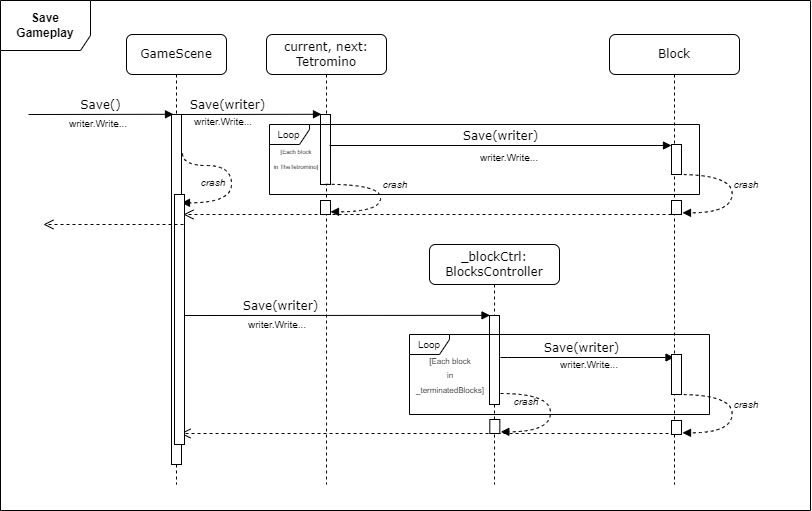

The diagram above was exported from draw.io. Its source (the exported page's mxGraphModel, read from the mxfile embedded in the PNG):
<mxGraphModel dx="1049" dy="652" grid="1" gridSize="10" guides="1" tooltips="1" connect="1" arrows="1" fold="1" page="1" pageScale="1" pageWidth="1100" pageHeight="850" background="none" math="0" shadow="0">
  <root>
    <mxCell id="0" />
    <mxCell id="1" parent="0" />
    <mxCell id="7baba1c4bc27f4b0-2" value="current, next:&lt;br&gt;Tetromino" style="shape=umlLifeline;perimeter=lifelinePerimeter;whiteSpace=wrap;html=1;container=1;collapsible=0;recursiveResize=0;outlineConnect=0;rounded=1;shadow=0;comic=0;labelBackgroundColor=none;strokeWidth=1;fontFamily=Verdana;fontSize=12;align=center;" parent="1" vertex="1">
      <mxGeometry x="276" y="104" width="120" height="450" as="geometry" />
    </mxCell>
    <mxCell id="7baba1c4bc27f4b0-10" value="" style="html=1;points=[];perimeter=orthogonalPerimeter;rounded=0;shadow=0;comic=0;labelBackgroundColor=none;strokeWidth=1;fontFamily=Verdana;fontSize=12;align=center;" parent="7baba1c4bc27f4b0-2" vertex="1">
      <mxGeometry x="54" y="80" width="10" height="70" as="geometry" />
    </mxCell>
    <mxCell id="z0WI-xccYlIDmP48RPxq-2" value="Save(writer)" style="html=1;verticalAlign=bottom;endArrow=block;labelBackgroundColor=none;fontFamily=Verdana;fontSize=12;edgeStyle=elbowEdgeStyle;elbow=vertical;" edge="1" parent="7baba1c4bc27f4b0-2">
      <mxGeometry x="-0.3587" relative="1" as="geometry">
        <mxPoint x="-86" y="281" as="sourcePoint" />
        <mxPoint x="223.5" y="281.4761904761905" as="targetPoint" />
        <mxPoint as="offset" />
      </mxGeometry>
    </mxCell>
    <mxCell id="7baba1c4bc27f4b0-3" value="_blockCtrl: BlocksController" style="shape=umlLifeline;perimeter=lifelinePerimeter;whiteSpace=wrap;html=1;container=1;collapsible=0;recursiveResize=0;outlineConnect=0;rounded=1;shadow=0;comic=0;labelBackgroundColor=none;strokeWidth=1;fontFamily=Verdana;fontSize=12;align=center;" parent="1" vertex="1">
      <mxGeometry x="439" y="314" width="130" height="240" as="geometry" />
    </mxCell>
    <mxCell id="7baba1c4bc27f4b0-13" value="" style="html=1;points=[];perimeter=orthogonalPerimeter;rounded=0;shadow=0;comic=0;labelBackgroundColor=none;strokeWidth=1;fontFamily=Verdana;fontSize=12;align=center;" parent="7baba1c4bc27f4b0-3" vertex="1">
      <mxGeometry x="60" y="71" width="10" height="89" as="geometry" />
    </mxCell>
    <mxCell id="z0WI-xccYlIDmP48RPxq-39" value="" style="html=1;verticalAlign=bottom;endArrow=block;labelBackgroundColor=none;fontFamily=Verdana;fontSize=12;elbow=vertical;edgeStyle=orthogonalEdgeStyle;curved=1;entryX=1;entryY=0.286;entryPerimeter=0;dashed=1;" edge="1" parent="7baba1c4bc27f4b0-3">
      <mxGeometry relative="1" as="geometry">
        <mxPoint x="71" y="149" as="sourcePoint" />
        <mxPoint x="71.32333333333344" y="187.33333333333337" as="targetPoint" />
        <Array as="points">
          <mxPoint x="120.98999999999995" y="149" />
          <mxPoint x="120.98999999999995" y="187" />
        </Array>
      </mxGeometry>
    </mxCell>
    <mxCell id="z0WI-xccYlIDmP48RPxq-40" value="" style="html=1;points=[];perimeter=orthogonalPerimeter;rounded=0;shadow=0;comic=0;labelBackgroundColor=none;strokeWidth=1;fontFamily=Verdana;fontSize=12;align=center;" vertex="1" parent="7baba1c4bc27f4b0-3">
      <mxGeometry x="60.31999999999999" y="175" width="10" height="14" as="geometry" />
    </mxCell>
    <mxCell id="z0WI-xccYlIDmP48RPxq-42" value="" style="html=1;verticalAlign=bottom;endArrow=open;dashed=1;endSize=8;labelBackgroundColor=none;fontFamily=Verdana;fontSize=12;edgeStyle=elbowEdgeStyle;elbow=vertical;entryX=0.894;entryY=0.196;entryDx=0;entryDy=0;entryPerimeter=0;" edge="1" parent="7baba1c4bc27f4b0-3">
      <mxGeometry relative="1" as="geometry">
        <mxPoint x="-249" y="189.24" as="targetPoint" />
        <Array as="points">
          <mxPoint x="-54.94" y="189" />
        </Array>
        <mxPoint x="245.05999999999995" y="189" as="sourcePoint" />
      </mxGeometry>
    </mxCell>
    <mxCell id="7baba1c4bc27f4b0-8" value="GameScene" style="shape=umlLifeline;perimeter=lifelinePerimeter;whiteSpace=wrap;html=1;container=1;collapsible=0;recursiveResize=0;outlineConnect=0;rounded=1;shadow=0;comic=0;labelBackgroundColor=none;strokeWidth=1;fontFamily=Verdana;fontSize=12;align=center;" parent="1" vertex="1">
      <mxGeometry x="136" y="104" width="100" height="450" as="geometry" />
    </mxCell>
    <mxCell id="7baba1c4bc27f4b0-9" value="" style="html=1;points=[];perimeter=orthogonalPerimeter;rounded=0;shadow=0;comic=0;labelBackgroundColor=none;strokeWidth=1;fontFamily=Verdana;fontSize=12;align=center;" parent="7baba1c4bc27f4b0-8" vertex="1">
      <mxGeometry x="45" y="80" width="10" height="350" as="geometry" />
    </mxCell>
    <mxCell id="7baba1c4bc27f4b0-11" value="Save(writer)" style="html=1;verticalAlign=bottom;endArrow=block;entryX=0;entryY=0;labelBackgroundColor=none;fontFamily=Verdana;fontSize=12;edgeStyle=elbowEdgeStyle;elbow=vertical;" parent="1" edge="1">
      <mxGeometry x="-0.3235" relative="1" as="geometry">
        <mxPoint x="189" y="184" as="sourcePoint" />
        <mxPoint x="331.0000000000002" y="184" as="targetPoint" />
        <mxPoint as="offset" />
      </mxGeometry>
    </mxCell>
    <mxCell id="z0WI-xccYlIDmP48RPxq-1" value="Save()" style="html=1;verticalAlign=bottom;endArrow=block;entryX=0;entryY=0;labelBackgroundColor=none;fontFamily=Verdana;fontSize=12;edgeStyle=elbowEdgeStyle;elbow=vertical;" edge="1" parent="1">
      <mxGeometry relative="1" as="geometry">
        <mxPoint x="38" y="184" as="sourcePoint" />
        <mxPoint x="183" y="184.22" as="targetPoint" />
      </mxGeometry>
    </mxCell>
    <mxCell id="z0WI-xccYlIDmP48RPxq-3" value="Save(writer)" style="html=1;verticalAlign=bottom;endArrow=block;labelBackgroundColor=none;fontFamily=Verdana;fontSize=12;" edge="1" parent="1">
      <mxGeometry relative="1" as="geometry">
        <mxPoint x="339" y="215" as="sourcePoint" />
        <mxPoint x="681" y="215" as="targetPoint" />
      </mxGeometry>
    </mxCell>
    <mxCell id="z0WI-xccYlIDmP48RPxq-4" value="Save(writer)" style="html=1;verticalAlign=bottom;endArrow=block;labelBackgroundColor=none;fontFamily=Verdana;fontSize=12;edgeStyle=elbowEdgeStyle;elbow=vertical;" edge="1" parent="1">
      <mxGeometry relative="1" as="geometry">
        <mxPoint x="516" y="427" as="sourcePoint" />
        <Array as="points">
          <mxPoint x="507" y="427" />
        </Array>
        <mxPoint x="683.5" y="427" as="targetPoint" />
      </mxGeometry>
    </mxCell>
    <mxCell id="z0WI-xccYlIDmP48RPxq-5" value="Block" style="shape=umlLifeline;perimeter=lifelinePerimeter;whiteSpace=wrap;html=1;container=1;collapsible=0;recursiveResize=0;outlineConnect=0;rounded=1;shadow=0;comic=0;labelBackgroundColor=none;strokeWidth=1;fontFamily=Verdana;fontSize=12;align=center;" vertex="1" parent="1">
      <mxGeometry x="619" y="104" width="130" height="450" as="geometry" />
    </mxCell>
    <mxCell id="z0WI-xccYlIDmP48RPxq-6" value="" style="html=1;points=[];perimeter=orthogonalPerimeter;rounded=0;shadow=0;comic=0;labelBackgroundColor=none;strokeWidth=1;fontFamily=Verdana;fontSize=12;align=center;" vertex="1" parent="z0WI-xccYlIDmP48RPxq-5">
      <mxGeometry x="62" y="320" width="10" height="40" as="geometry" />
    </mxCell>
    <mxCell id="z0WI-xccYlIDmP48RPxq-8" value="" style="html=1;points=[];perimeter=orthogonalPerimeter;rounded=0;shadow=0;comic=0;labelBackgroundColor=none;strokeWidth=1;fontFamily=Verdana;fontSize=12;align=center;" vertex="1" parent="z0WI-xccYlIDmP48RPxq-5">
      <mxGeometry x="62" y="110" width="10" height="30" as="geometry" />
    </mxCell>
    <mxCell id="z0WI-xccYlIDmP48RPxq-11" value="" style="html=1;verticalAlign=bottom;endArrow=block;labelBackgroundColor=none;fontFamily=Verdana;fontSize=12;elbow=vertical;edgeStyle=orthogonalEdgeStyle;curved=1;entryX=1;entryY=0.286;entryPerimeter=0;exitX=1.038;exitY=0.345;exitPerimeter=0;dashed=1;" edge="1" parent="z0WI-xccYlIDmP48RPxq-5">
      <mxGeometry relative="1" as="geometry">
        <mxPoint x="68.00333333333344" y="139.99999999999997" as="sourcePoint" />
        <mxPoint x="73.00333333333344" y="178.33333333333337" as="targetPoint" />
        <Array as="points">
          <mxPoint x="122.66999999999996" y="139.99999999999997" />
          <mxPoint x="122.66999999999996" y="178" />
        </Array>
      </mxGeometry>
    </mxCell>
    <mxCell id="z0WI-xccYlIDmP48RPxq-13" value="" style="html=1;points=[];perimeter=orthogonalPerimeter;rounded=0;shadow=0;comic=0;labelBackgroundColor=none;strokeWidth=1;fontFamily=Verdana;fontSize=12;align=center;" vertex="1" parent="z0WI-xccYlIDmP48RPxq-5">
      <mxGeometry x="62" y="166" width="10" height="14" as="geometry" />
    </mxCell>
    <mxCell id="z0WI-xccYlIDmP48RPxq-36" value="" style="html=1;verticalAlign=bottom;endArrow=block;labelBackgroundColor=none;fontFamily=Verdana;fontSize=12;elbow=vertical;edgeStyle=orthogonalEdgeStyle;curved=1;entryX=1;entryY=0.286;entryPerimeter=0;exitX=1.038;exitY=0.345;exitPerimeter=0;dashed=1;" edge="1" parent="z0WI-xccYlIDmP48RPxq-5">
      <mxGeometry relative="1" as="geometry">
        <mxPoint x="68.00333333333344" y="360" as="sourcePoint" />
        <mxPoint x="73.00333333333344" y="398.33333333333337" as="targetPoint" />
        <Array as="points">
          <mxPoint x="122.66999999999996" y="360" />
          <mxPoint x="122.66999999999996" y="398" />
        </Array>
      </mxGeometry>
    </mxCell>
    <mxCell id="z0WI-xccYlIDmP48RPxq-37" value="" style="html=1;points=[];perimeter=orthogonalPerimeter;rounded=0;shadow=0;comic=0;labelBackgroundColor=none;strokeWidth=1;fontFamily=Verdana;fontSize=12;align=center;" vertex="1" parent="z0WI-xccYlIDmP48RPxq-5">
      <mxGeometry x="62" y="386" width="10" height="14" as="geometry" />
    </mxCell>
    <mxCell id="z0WI-xccYlIDmP48RPxq-10" value="&lt;font style=&quot;font-size: 10px;&quot;&gt;Loop&lt;/font&gt;" style="shape=umlFrame;whiteSpace=wrap;html=1;pointerEvents=0;width=40;height=20;" vertex="1" parent="1">
      <mxGeometry x="279" y="194" width="430" height="70" as="geometry" />
    </mxCell>
    <mxCell id="z0WI-xccYlIDmP48RPxq-12" value="&lt;font size=&quot;1&quot; style=&quot;&quot;&gt;&lt;i style=&quot;&quot;&gt;crash&lt;/i&gt;&lt;/font&gt;" style="text;html=1;strokeColor=none;fillColor=none;align=center;verticalAlign=middle;whiteSpace=wrap;rounded=0;" vertex="1" parent="1">
      <mxGeometry x="726" y="244" width="60" height="20" as="geometry" />
    </mxCell>
    <mxCell id="z0WI-xccYlIDmP48RPxq-15" value="" style="html=1;verticalAlign=bottom;endArrow=open;dashed=1;endSize=8;labelBackgroundColor=none;fontFamily=Verdana;fontSize=12;edgeStyle=elbowEdgeStyle;elbow=vertical;entryX=0.894;entryY=0.196;entryDx=0;entryDy=0;entryPerimeter=0;" edge="1" parent="1">
      <mxGeometry relative="1" as="geometry">
        <mxPoint x="192.94" y="284.24" as="targetPoint" />
        <Array as="points">
          <mxPoint x="387" y="284" />
        </Array>
        <mxPoint x="687" y="284" as="sourcePoint" />
      </mxGeometry>
    </mxCell>
    <mxCell id="z0WI-xccYlIDmP48RPxq-16" value="" style="html=1;verticalAlign=bottom;endArrow=block;labelBackgroundColor=none;fontFamily=Verdana;fontSize=12;elbow=vertical;edgeStyle=orthogonalEdgeStyle;curved=1;entryX=1;entryY=0.286;entryPerimeter=0;exitX=0.497;exitY=1.02;exitPerimeter=0;dashed=1;exitDx=0;exitDy=0;" edge="1" parent="1">
      <mxGeometry relative="1" as="geometry">
        <mxPoint x="334.97" y="253.8" as="sourcePoint" />
        <mxPoint x="340.00333333333344" y="281.33333333333337" as="targetPoint" />
        <Array as="points">
          <mxPoint x="390" y="254" />
          <mxPoint x="390" y="281" />
        </Array>
      </mxGeometry>
    </mxCell>
    <mxCell id="z0WI-xccYlIDmP48RPxq-17" value="" style="html=1;points=[];perimeter=orthogonalPerimeter;rounded=0;shadow=0;comic=0;labelBackgroundColor=none;strokeWidth=1;fontFamily=Verdana;fontSize=12;align=center;" vertex="1" parent="1">
      <mxGeometry x="330" y="270" width="10" height="14" as="geometry" />
    </mxCell>
    <mxCell id="z0WI-xccYlIDmP48RPxq-18" value="&lt;font size=&quot;1&quot; style=&quot;&quot;&gt;&lt;i style=&quot;&quot;&gt;crash&lt;/i&gt;&lt;/font&gt;" style="text;html=1;strokeColor=none;fillColor=none;align=center;verticalAlign=middle;whiteSpace=wrap;rounded=0;" vertex="1" parent="1">
      <mxGeometry x="375" y="244" width="60" height="20" as="geometry" />
    </mxCell>
    <mxCell id="z0WI-xccYlIDmP48RPxq-20" value="" style="html=1;verticalAlign=bottom;endArrow=block;labelBackgroundColor=none;fontFamily=Verdana;fontSize=12;elbow=vertical;edgeStyle=orthogonalEdgeStyle;curved=1;entryX=1;entryY=0.286;entryPerimeter=0;exitX=1.111;exitY=0.111;exitPerimeter=0;dashed=1;exitDx=0;exitDy=0;" edge="1" parent="1" source="7baba1c4bc27f4b0-9">
      <mxGeometry relative="1" as="geometry">
        <mxPoint x="186.00333333333344" y="233.99999999999997" as="sourcePoint" />
        <mxPoint x="191.00333333333344" y="272.33333333333337" as="targetPoint" />
        <Array as="points">
          <mxPoint x="241" y="235" />
          <mxPoint x="241" y="272" />
        </Array>
      </mxGeometry>
    </mxCell>
    <mxCell id="z0WI-xccYlIDmP48RPxq-21" value="&lt;font size=&quot;1&quot; style=&quot;&quot;&gt;&lt;i style=&quot;&quot;&gt;crash&lt;/i&gt;&lt;/font&gt;" style="text;html=1;strokeColor=none;fillColor=none;align=center;verticalAlign=middle;whiteSpace=wrap;rounded=0;" vertex="1" parent="1">
      <mxGeometry x="193" y="242" width="60" height="20" as="geometry" />
    </mxCell>
    <mxCell id="z0WI-xccYlIDmP48RPxq-22" value="" style="html=1;points=[];perimeter=orthogonalPerimeter;rounded=0;shadow=0;comic=0;labelBackgroundColor=none;strokeWidth=1;fontFamily=Verdana;fontSize=12;align=center;" vertex="1" parent="1">
      <mxGeometry x="184" y="264" width="10" height="250" as="geometry" />
    </mxCell>
    <mxCell id="z0WI-xccYlIDmP48RPxq-24" value="" style="html=1;verticalAlign=bottom;endArrow=open;dashed=1;endSize=8;labelBackgroundColor=none;fontFamily=Verdana;fontSize=12;edgeStyle=elbowEdgeStyle;elbow=vertical;entryX=0.894;entryY=0.196;entryDx=0;entryDy=0;entryPerimeter=0;" edge="1" parent="1">
      <mxGeometry relative="1" as="geometry">
        <mxPoint x="52.94" y="294.24" as="targetPoint" />
        <Array as="points">
          <mxPoint x="247" y="294" />
        </Array>
        <mxPoint x="193" y="294" as="sourcePoint" />
      </mxGeometry>
    </mxCell>
    <mxCell id="z0WI-xccYlIDmP48RPxq-27" value="&lt;font style=&quot;font-size: 10px;&quot;&gt;writer.Write...&lt;/font&gt;" style="text;html=1;strokeColor=none;fillColor=none;align=center;verticalAlign=middle;whiteSpace=wrap;rounded=0;" vertex="1" parent="1">
      <mxGeometry x="78" y="178" width="60" height="30" as="geometry" />
    </mxCell>
    <mxCell id="z0WI-xccYlIDmP48RPxq-28" value="&lt;font style=&quot;font-size: 10px;&quot;&gt;writer.Write...&lt;/font&gt;" style="text;html=1;strokeColor=none;fillColor=none;align=center;verticalAlign=middle;whiteSpace=wrap;rounded=0;" vertex="1" parent="1">
      <mxGeometry x="203" y="176" width="60" height="30" as="geometry" />
    </mxCell>
    <mxCell id="z0WI-xccYlIDmP48RPxq-29" value="&lt;font style=&quot;font-size: 10px;&quot;&gt;writer.Write...&lt;/font&gt;" style="text;html=1;strokeColor=none;fillColor=none;align=center;verticalAlign=middle;whiteSpace=wrap;rounded=0;" vertex="1" parent="1">
      <mxGeometry x="489" y="212" width="60" height="30" as="geometry" />
    </mxCell>
    <mxCell id="z0WI-xccYlIDmP48RPxq-30" value="&lt;b&gt;Save Gameplay&lt;/b&gt;" style="shape=umlFrame;whiteSpace=wrap;html=1;pointerEvents=0;width=90;height=50;" vertex="1" parent="1">
      <mxGeometry x="10" y="70" width="810" height="510" as="geometry" />
    </mxCell>
    <mxCell id="z0WI-xccYlIDmP48RPxq-31" value="&lt;font style=&quot;font-size: 6px;&quot;&gt;[Each block&lt;br&gt;in TheTetromino]&lt;/font&gt;" style="text;html=1;strokeColor=none;fillColor=none;align=center;verticalAlign=middle;whiteSpace=wrap;rounded=0;" vertex="1" parent="1">
      <mxGeometry x="276" y="212" width="60" height="30" as="geometry" />
    </mxCell>
    <mxCell id="z0WI-xccYlIDmP48RPxq-32" value="&lt;font style=&quot;font-size: 10px;&quot;&gt;Loop&lt;/font&gt;" style="shape=umlFrame;whiteSpace=wrap;html=1;pointerEvents=0;width=40;height=20;" vertex="1" parent="1">
      <mxGeometry x="419" y="404" width="300" height="80" as="geometry" />
    </mxCell>
    <mxCell id="z0WI-xccYlIDmP48RPxq-33" value="&lt;font style=&quot;font-size: 8px;&quot;&gt;[Each block&lt;br&gt;in _terminatedBlocks]&lt;/font&gt;" style="text;html=1;strokeColor=none;fillColor=none;align=center;verticalAlign=middle;whiteSpace=wrap;rounded=0;" vertex="1" parent="1">
      <mxGeometry x="427" y="429" width="66" height="30" as="geometry" />
    </mxCell>
    <mxCell id="z0WI-xccYlIDmP48RPxq-34" value="&lt;font style=&quot;font-size: 10px;&quot;&gt;writer.Write...&lt;/font&gt;" style="text;html=1;strokeColor=none;fillColor=none;align=center;verticalAlign=middle;whiteSpace=wrap;rounded=0;" vertex="1" parent="1">
      <mxGeometry x="569" y="419" width="60" height="30" as="geometry" />
    </mxCell>
    <mxCell id="z0WI-xccYlIDmP48RPxq-35" value="&lt;font style=&quot;font-size: 10px;&quot;&gt;writer.Write...&lt;/font&gt;" style="text;html=1;strokeColor=none;fillColor=none;align=center;verticalAlign=middle;whiteSpace=wrap;rounded=0;" vertex="1" parent="1">
      <mxGeometry x="257" y="379" width="60" height="30" as="geometry" />
    </mxCell>
    <mxCell id="z0WI-xccYlIDmP48RPxq-38" value="&lt;font size=&quot;1&quot; style=&quot;&quot;&gt;&lt;i style=&quot;&quot;&gt;crash&lt;/i&gt;&lt;/font&gt;" style="text;html=1;strokeColor=none;fillColor=none;align=center;verticalAlign=middle;whiteSpace=wrap;rounded=0;" vertex="1" parent="1">
      <mxGeometry x="726" y="464" width="60" height="20" as="geometry" />
    </mxCell>
    <mxCell id="z0WI-xccYlIDmP48RPxq-41" value="&lt;font size=&quot;1&quot; style=&quot;&quot;&gt;&lt;i style=&quot;&quot;&gt;crash&lt;/i&gt;&lt;/font&gt;" style="text;html=1;strokeColor=none;fillColor=none;align=center;verticalAlign=middle;whiteSpace=wrap;rounded=0;" vertex="1" parent="1">
      <mxGeometry x="506" y="461" width="60" height="20" as="geometry" />
    </mxCell>
  </root>
</mxGraphModel>